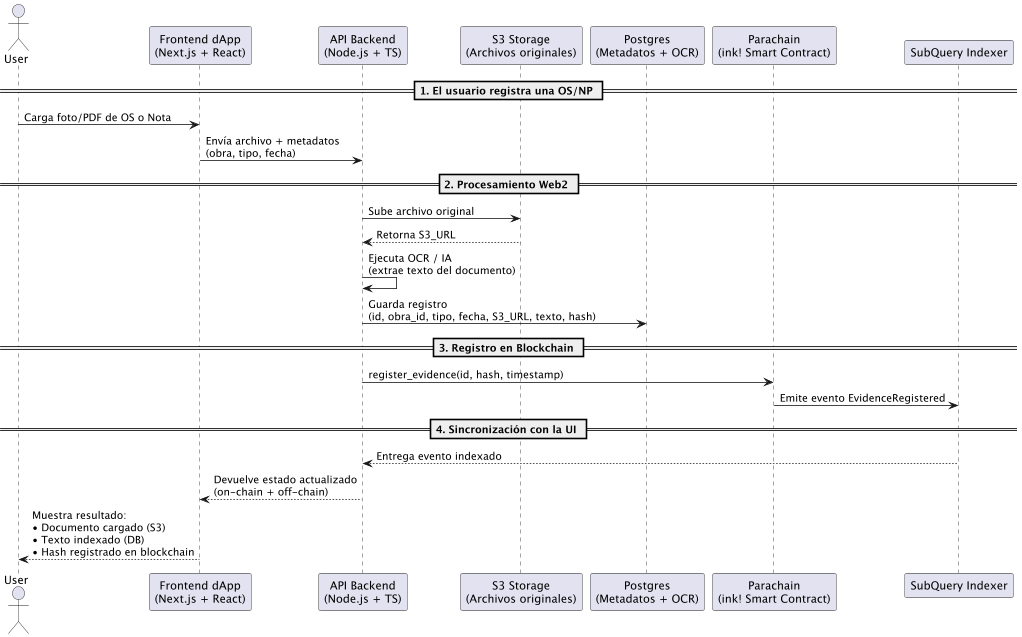

The diagram above was rendered by PlantUML. Its source (embedded in the PNG):
@startuml
actor User as U
participant "Frontend dApp\n(Next.js + React)" as FE
participant "API Backend\n(Node.js + TS)" as API
participant "S3 Storage\n(Archivos originales)" as S3
participant "Postgres\n(Metadatos + OCR)" as DB
participant "Parachain\n(ink! Smart Contract)" as CHAIN
participant "SubQuery Indexer" as INDEXER

== 1. El usuario registra una OS/NP ==

U -> FE: Carga foto/PDF de OS o Nota
FE -> API: Envía archivo + metadatos\n(obra, tipo, fecha)

== 2. Procesamiento Web2 ==

API -> S3: Sube archivo original
S3 --> API: Retorna S3_URL

API -> API: Ejecuta OCR / IA\n(extrae texto del documento)
API -> DB: Guarda registro\n(id, obra_id, tipo, fecha, S3_URL, texto, hash)

== 3. Registro en Blockchain ==

API -> CHAIN: register_evidence(id, hash, timestamp)
CHAIN -> INDEXER: Emite evento EvidenceRegistered

== 4. Sincronización con la UI ==

INDEXER --> API: Entrega evento indexado
API --> FE: Devuelve estado actualizado\n(on-chain + off-chain)
FE --> U: Muestra resultado:\n• Documento cargado (S3)\n• Texto indexado (DB)\n• Hash registrado en blockchain

@enduml